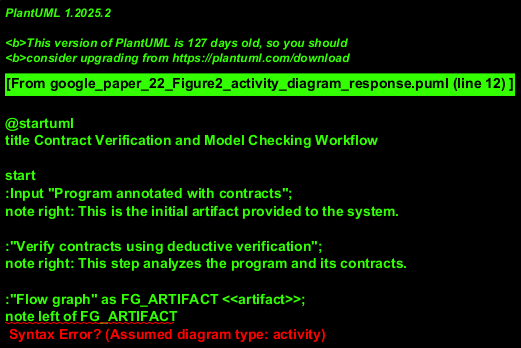

The diagram above was rendered by PlantUML. Its source (embedded in the PNG):
@startuml
title Contract Verification and Model Checking Workflow

start
:Input "Program annotated with contracts";
note right: This is the initial artifact provided to the system.

:"Verify contracts using deductive verification";
note right: This step analyzes the program and its contracts.

:"Flow graph" as FG_ARTIFACT <<artifact>>;
note left of FG_ARTIFACT
  This artifact is the output of
  the deductive verification step and
  input to model generation.
end note

fork
  partition "TLA+ Processing Path" {
    :Generate "TLA+ model";
    note right: The Flow graph is transformed into a TLA+ model.
    :"TLA+ model" as TLA_MODEL_ARTIFACT <<artifact>>;
    :"Model check" (TLA+);
    note right: The TLA+ model is verified using a model checker.
  }
fork again
  partition "NUXMV Processing Path" {
    :Generate "NUXMV model";
    note right: The Flow graph is transformed into an NUXMV model.
    :"NUXMV model" as NUXMV_MODEL_ARTIFACT <<artifact>>;
    :"Model check" (NUXMV);
    note right: The NUXMV model is verified using a model checker.
  }
fork again
  partition "Other Model Paths (Implied)" {
    :Generate "Other model(s) (.......)" ;
    note right
      This represents the generation of
      other types of formal models
      as implied by "......." in the diagram.
    end note
    :"Other model(s)" as OTHER_MODEL_ARTIFACT <<artifact>>;
    :"Model check" (Other);
    note right: These other models are also checked.
  }
end fork

:Consolidate Results;
note left: All model checking results are gathered.
stop

@enduml